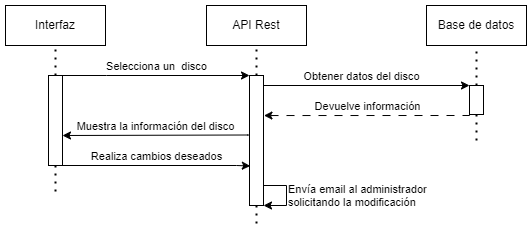

The diagram above was exported from draw.io. Its source (the exported page's mxGraphModel, read from the mxfile embedded in the PNG):
<mxGraphModel dx="1050" dy="629" grid="1" gridSize="10" guides="1" tooltips="1" connect="1" arrows="1" fold="1" page="1" pageScale="1" pageWidth="827" pageHeight="1169" math="0" shadow="0">
  <root>
    <mxCell id="0" />
    <mxCell id="1" parent="0" />
    <mxCell id="JKkwzqUFCfURhDAbDau4-1" value="Interfaz" style="rounded=0;whiteSpace=wrap;html=1;" parent="1" vertex="1">
      <mxGeometry x="79" y="30" width="100" height="40" as="geometry" />
    </mxCell>
    <mxCell id="JKkwzqUFCfURhDAbDau4-2" value="" style="endArrow=none;dashed=1;html=1;dashPattern=1 3;strokeWidth=2;rounded=0;entryX=0.5;entryY=1;entryDx=0;entryDy=0;exitX=0.5;exitY=0;exitDx=0;exitDy=0;" parent="1" source="JKkwzqUFCfURhDAbDau4-9" target="JKkwzqUFCfURhDAbDau4-1" edge="1">
      <mxGeometry width="50" height="50" relative="1" as="geometry">
        <mxPoint x="129" y="120" as="sourcePoint" />
        <mxPoint x="128.3" y="80" as="targetPoint" />
      </mxGeometry>
    </mxCell>
    <mxCell id="JKkwzqUFCfURhDAbDau4-3" value="API Rest" style="rounded=0;whiteSpace=wrap;html=1;" parent="1" vertex="1">
      <mxGeometry x="280" y="30" width="100" height="40" as="geometry" />
    </mxCell>
    <mxCell id="JKkwzqUFCfURhDAbDau4-4" value="" style="endArrow=none;dashed=1;html=1;dashPattern=1 3;strokeWidth=2;rounded=0;exitX=0.5;exitY=0;exitDx=0;exitDy=0;" parent="1" source="JKkwzqUFCfURhDAbDau4-13" target="JKkwzqUFCfURhDAbDau4-3" edge="1">
      <mxGeometry width="50" height="50" relative="1" as="geometry">
        <mxPoint x="330" y="120" as="sourcePoint" />
        <mxPoint x="329.29999999999995" y="80" as="targetPoint" />
      </mxGeometry>
    </mxCell>
    <mxCell id="JKkwzqUFCfURhDAbDau4-5" value="Base de datos" style="rounded=0;whiteSpace=wrap;html=1;" parent="1" vertex="1">
      <mxGeometry x="500" y="30" width="100" height="40" as="geometry" />
    </mxCell>
    <mxCell id="JKkwzqUFCfURhDAbDau4-6" value="" style="endArrow=none;dashed=1;html=1;dashPattern=1 3;strokeWidth=2;rounded=0;exitX=0.5;exitY=0;exitDx=0;exitDy=0;" parent="1" source="JKkwzqUFCfURhDAbDau4-16" target="JKkwzqUFCfURhDAbDau4-5" edge="1">
      <mxGeometry width="50" height="50" relative="1" as="geometry">
        <mxPoint x="550.0000000000002" y="140" as="sourcePoint" />
        <mxPoint x="549.3" y="80" as="targetPoint" />
      </mxGeometry>
    </mxCell>
    <mxCell id="JKkwzqUFCfURhDAbDau4-7" style="edgeStyle=orthogonalEdgeStyle;rounded=0;orthogonalLoop=1;jettySize=auto;html=1;dashed=1;dashPattern=1 3;strokeColor=default;strokeWidth=2;align=center;verticalAlign=middle;fontFamily=Helvetica;fontSize=11;fontColor=default;labelBackgroundColor=default;endArrow=none;endFill=0;curved=0;" parent="1" source="JKkwzqUFCfURhDAbDau4-9" edge="1">
      <mxGeometry relative="1" as="geometry">
        <mxPoint x="129" y="220" as="targetPoint" />
      </mxGeometry>
    </mxCell>
    <mxCell id="JKkwzqUFCfURhDAbDau4-8" value="Selecciona un&amp;nbsp; disco" style="edgeStyle=orthogonalEdgeStyle;rounded=0;orthogonalLoop=1;jettySize=auto;html=1;entryX=0;entryY=0;entryDx=0;entryDy=0;verticalAlign=bottom;" parent="1" source="JKkwzqUFCfURhDAbDau4-9" target="JKkwzqUFCfURhDAbDau4-13" edge="1">
      <mxGeometry relative="1" as="geometry">
        <Array as="points">
          <mxPoint x="180" y="100" />
          <mxPoint x="180" y="100" />
        </Array>
      </mxGeometry>
    </mxCell>
    <mxCell id="JKkwzqUFCfURhDAbDau4-17" value="Realiza cambios deseados" style="edgeStyle=orthogonalEdgeStyle;rounded=0;orthogonalLoop=1;jettySize=auto;html=1;entryX=0.057;entryY=0.696;entryDx=0;entryDy=0;verticalAlign=bottom;entryPerimeter=0;exitX=1;exitY=1;exitDx=0;exitDy=0;" parent="1" source="JKkwzqUFCfURhDAbDau4-9" target="JKkwzqUFCfURhDAbDau4-13" edge="1">
      <mxGeometry relative="1" as="geometry">
        <Array as="points">
          <mxPoint x="310" y="190" />
        </Array>
      </mxGeometry>
    </mxCell>
    <mxCell id="JKkwzqUFCfURhDAbDau4-9" value="" style="rounded=0;whiteSpace=wrap;html=1;" parent="1" vertex="1">
      <mxGeometry x="122" y="100" width="14" height="90" as="geometry" />
    </mxCell>
    <mxCell id="JKkwzqUFCfURhDAbDau4-10" value="Obtener datos del disco" style="edgeStyle=orthogonalEdgeStyle;rounded=0;orthogonalLoop=1;jettySize=auto;html=1;entryX=0;entryY=0;entryDx=0;entryDy=0;verticalAlign=bottom;exitX=1;exitY=0;exitDx=0;exitDy=0;" parent="1" source="JKkwzqUFCfURhDAbDau4-13" target="JKkwzqUFCfURhDAbDau4-16" edge="1">
      <mxGeometry relative="1" as="geometry">
        <Array as="points">
          <mxPoint x="337" y="110" />
          <mxPoint x="543" y="110" />
        </Array>
        <mxPoint x="337" y="110" as="sourcePoint" />
        <mxPoint x="542" y="123" as="targetPoint" />
      </mxGeometry>
    </mxCell>
    <mxCell id="JKkwzqUFCfURhDAbDau4-11" style="edgeStyle=orthogonalEdgeStyle;rounded=0;orthogonalLoop=1;jettySize=auto;html=1;dashed=1;dashPattern=1 3;strokeColor=default;strokeWidth=2;align=center;verticalAlign=middle;fontFamily=Helvetica;fontSize=11;fontColor=default;labelBackgroundColor=default;endArrow=none;endFill=0;curved=0;" parent="1" source="JKkwzqUFCfURhDAbDau4-13" edge="1">
      <mxGeometry relative="1" as="geometry">
        <mxPoint x="330" y="250" as="targetPoint" />
      </mxGeometry>
    </mxCell>
    <mxCell id="JKkwzqUFCfURhDAbDau4-12" value="Muestra la información del disco" style="edgeStyle=orthogonalEdgeStyle;rounded=0;orthogonalLoop=1;jettySize=auto;html=1;verticalAlign=bottom;exitX=-0.038;exitY=0.458;exitDx=0;exitDy=0;exitPerimeter=0;" parent="1" source="JKkwzqUFCfURhDAbDau4-13" edge="1">
      <mxGeometry relative="1" as="geometry">
        <Array as="points">
          <mxPoint x="321" y="160" />
        </Array>
        <mxPoint x="320" y="160" as="sourcePoint" />
        <mxPoint x="136" y="160" as="targetPoint" />
      </mxGeometry>
    </mxCell>
    <mxCell id="JKkwzqUFCfURhDAbDau4-13" value="" style="rounded=0;whiteSpace=wrap;html=1;" parent="1" vertex="1">
      <mxGeometry x="323" y="100" width="14" height="130" as="geometry" />
    </mxCell>
    <mxCell id="JKkwzqUFCfURhDAbDau4-14" value="Devuelve información" style="edgeStyle=orthogonalEdgeStyle;rounded=0;orthogonalLoop=1;jettySize=auto;html=1;verticalAlign=bottom;exitX=0;exitY=1;exitDx=0;exitDy=0;dashed=1;dashPattern=8 8;entryX=1.032;entryY=0.308;entryDx=0;entryDy=0;entryPerimeter=0;" parent="1" source="JKkwzqUFCfURhDAbDau4-16" target="JKkwzqUFCfURhDAbDau4-13" edge="1">
      <mxGeometry relative="1" as="geometry">
        <Array as="points">
          <mxPoint x="543" y="140" />
        </Array>
        <mxPoint x="340" y="140" as="targetPoint" />
        <mxPoint x="542" y="154" as="sourcePoint" />
      </mxGeometry>
    </mxCell>
    <mxCell id="JKkwzqUFCfURhDAbDau4-15" style="edgeStyle=orthogonalEdgeStyle;rounded=0;orthogonalLoop=1;jettySize=auto;html=1;dashed=1;dashPattern=1 3;strokeColor=default;strokeWidth=2;align=center;verticalAlign=middle;fontFamily=Helvetica;fontSize=11;fontColor=default;labelBackgroundColor=default;endArrow=none;endFill=0;curved=0;" parent="1" source="JKkwzqUFCfURhDAbDau4-16" edge="1">
      <mxGeometry relative="1" as="geometry">
        <mxPoint x="550" y="170" as="targetPoint" />
      </mxGeometry>
    </mxCell>
    <mxCell id="JKkwzqUFCfURhDAbDau4-16" value="" style="rounded=0;whiteSpace=wrap;html=1;" parent="1" vertex="1">
      <mxGeometry x="543" y="110" width="14" height="29" as="geometry" />
    </mxCell>
    <mxCell id="T6GfXzY1ClXfA2ClLZ4U-1" value="Envía email al administrador&#10;solicitando la modificación" style="edgeStyle=orthogonalEdgeStyle;rounded=0;orthogonalLoop=1;jettySize=auto;entryX=1;entryY=1;entryDx=0;entryDy=0;align=left;verticalAlign=middle;" parent="1" target="JKkwzqUFCfURhDAbDau4-13" edge="1">
      <mxGeometry relative="1" as="geometry">
        <mxPoint x="337" y="210" as="sourcePoint" />
        <Array as="points">
          <mxPoint x="337" y="210" />
          <mxPoint x="360" y="210" />
          <mxPoint x="360" y="230" />
        </Array>
      </mxGeometry>
    </mxCell>
  </root>
</mxGraphModel>